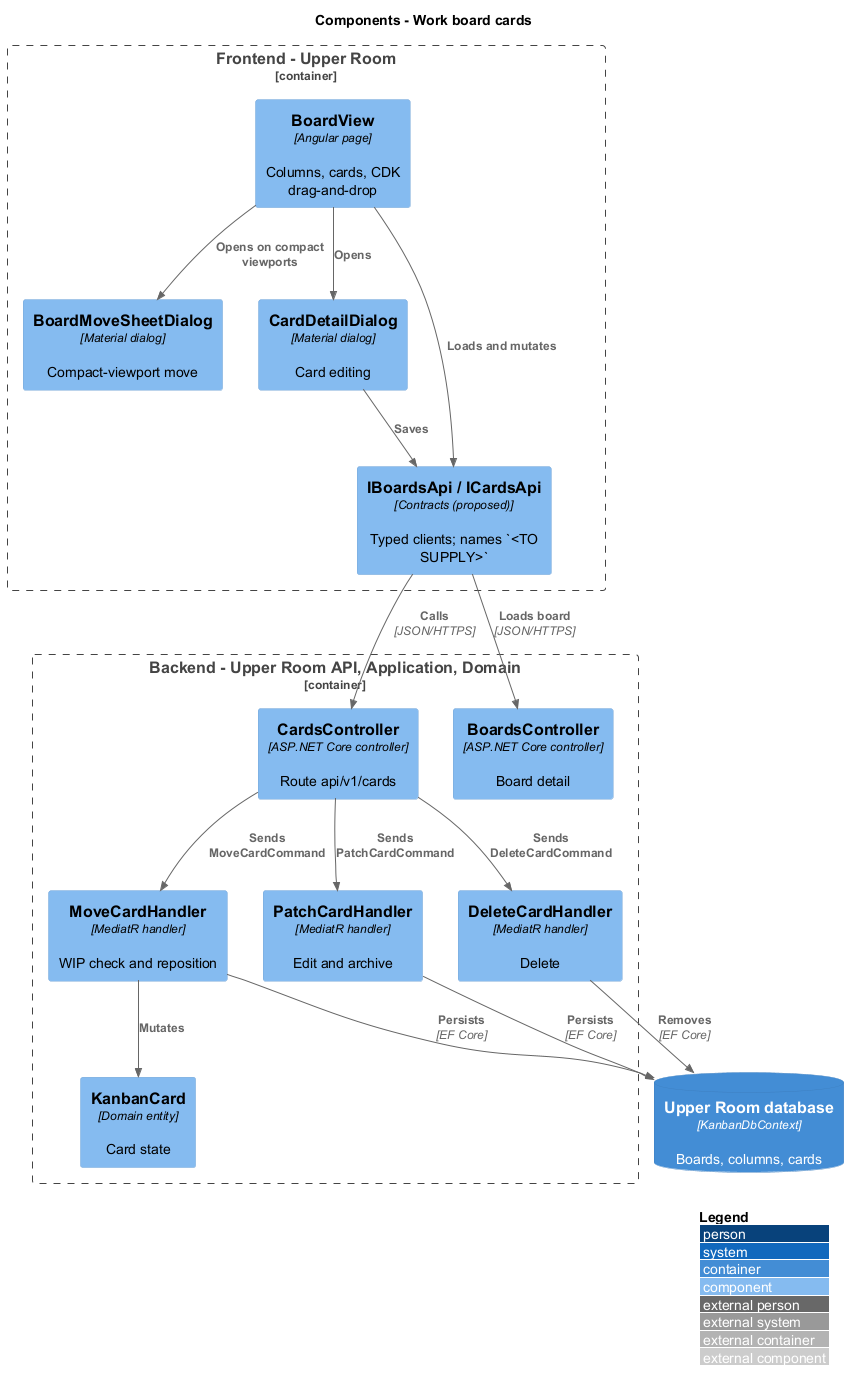

The diagram above was rendered by PlantUML. Its source (embedded in the PNG):
@startuml
!include <C4/C4_Component>
LAYOUT_WITH_LEGEND()
title Components - Work board cards
Container_Boundary(browser, "Frontend - Upper Room") {
Component(f0, "BoardView", "Angular page", "Columns, cards, CDK drag-and-drop")
Component(f1, "BoardMoveSheetDialog", "Material dialog", "Compact-viewport move")
Component(f2, "CardDetailDialog", "Material dialog", "Card editing")
Component(f3, "IBoardsApi / ICardsApi", "Contracts (proposed)", "Typed clients; names `<TO SUPPLY>`")
}
Container_Boundary(backend, "Backend - Upper Room API, Application, Domain") {
Component(b0, "CardsController", "ASP.NET Core controller", "Route api/v1/cards")
Component(b1, "BoardsController", "ASP.NET Core controller", "Board detail")
Component(b2, "MoveCardHandler", "MediatR handler", "WIP check and reposition")
Component(b3, "PatchCardHandler", "MediatR handler", "Edit and archive")
Component(b4, "DeleteCardHandler", "MediatR handler", "Delete")
Component(b5, "KanbanCard", "Domain entity", "Card state")
}
ContainerDb(data, "Upper Room database", "KanbanDbContext", "Boards, columns, cards")
Rel(f0, f2, "Opens")
Rel(f0, f1, "Opens on compact viewports")
Rel(f0, f3, "Loads and mutates")
Rel(f2, f3, "Saves")
Rel(f3, b0, "Calls", "JSON/HTTPS")
Rel(f3, b1, "Loads board", "JSON/HTTPS")
Rel(b0, b2, "Sends MoveCardCommand")
Rel(b0, b3, "Sends PatchCardCommand")
Rel(b0, b4, "Sends DeleteCardCommand")
Rel(b2, b5, "Mutates")
Rel(b2, data, "Persists", "EF Core")
Rel(b3, data, "Persists", "EF Core")
Rel(b4, data, "Removes", "EF Core")
@enduml